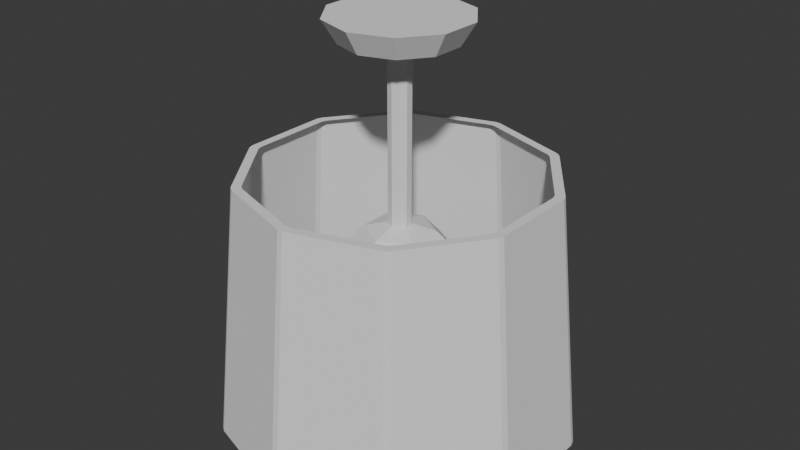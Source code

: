 # Source: CeilingLight.blend  (saved by Blender 5.0.119; exported with 4.5.12 LTS)
import bpy
from mathutils import Matrix  # noqa: F401  (used for matrix-valued properties, if any)

bpy.ops.wm.read_factory_settings(use_empty=True)
scene = bpy.context.scene
scene.name = 'Scene'

# ---- collections
col_collection = bpy.data.collections.new('Collection'); scene.collection.children.link(col_collection)

# ---- world
world_world = bpy.data.worlds.new('World'); scene.world = world_world
world_world.use_nodes = True; world_world.node_tree.nodes.clear()
_N = world_world.node_tree.nodes; _L = world_world.node_tree.links
n0 = _N.new('ShaderNodeOutputWorld'); n0.name = 'World Output'; n0.location = (200, 100)
n1 = _N.new('ShaderNodeBackground'); n1.name = 'Background'; n1.location = (-200, 100)
n1.inputs[0].default_value = (0.05088, 0.05088, 0.05088, 1.0)
_L.new(n1.outputs[0], n0.inputs[0])
n0.is_active_output = True
world_world.color = (0.05088, 0.05088, 0.05088)
world_world.sun_shadow_jitter_overblur = 0.0

# ---- meshes
me_sphere = bpy.data.meshes.new('Sphere')
me_sphere.from_pydata([(0.0, 0.0, 0.3), (0.0, 0.15, 0.2598), (0.0, 0.2598, 0.15), (0.0, 0.3, 0.0), (0.0, 0.2598, -0.15), (0.0, 0.15, -0.2598), (0.0, 0.0, -0.3), (0.1299, 0.075, 0.2598), (0.225, 0.1299, 0.15), (0.2598, 0.15, 0.0), (0.225, 0.1299, -0.15), (0.1299, 0.075, -0.2598), (0.1299, -0.075, 0.2598), (0.225, -0.1299, 0.15), (0.2598, -0.15, 0.0), (0.225, -0.1299, -0.15), (0.1299, -0.075, -0.2598), (-3.725e-08, -0.15, 0.2598), (-5.215e-08, -0.2598, 0.15), (-7.451e-08, -0.3, 0.0), (-5.215e-08, -0.2598, -0.15), (-3.725e-08, -0.15, -0.2598), (-0.1299, -0.075, 0.2598), (-0.225, -0.1299, 0.15), (-0.2598, -0.15, 0.0), (-0.225, -0.1299, -0.15), (-0.1299, -0.075, -0.2598), (-0.1299, 0.075, 0.2598), (-0.225, 0.1299, 0.15), (-0.2598, 0.15, 0.0), (-0.225, 0.1299, -0.15), (-0.1299, 0.075, -0.2598)], [], [(5, 4, 10, 11), (3, 2, 8, 9), (1, 0, 7), (6, 5, 11), (4, 3, 9, 10), (2, 1, 7, 8), (6, 11, 16), (10, 9, 14, 15), (8, 7, 12, 13), (11, 10, 15, 16), (9, 8, 13, 14), (7, 0, 12), (6, 16, 21), (15, 14, 19, 20), (13, 12, 17, 18), (16, 15, 20, 21), (14, 13, 18, 19), (12, 0, 17), (6, 21, 26), (20, 19, 24, 25), (18, 17, 22, 23), (21, 20, 25, 26), (19, 18, 23, 24), (17, 0, 22), (25, 24, 29, 30), (23, 22, 27, 28), (26, 25, 30, 31), (24, 23, 28, 29), (22, 0, 27), (6, 26, 31), (28, 27, 1, 2), (31, 30, 4, 5), (29, 28, 2, 3), (27, 0, 1), (6, 31, 5), (30, 29, 3, 4)])
_uv = me_sphere.uv_layers.new(name='UVMap')
_uv.uv.foreach_set('vector', [0.6667, 0.1667, 0.6667, 0.3333, 0.5, 0.3333, 0.5, 0.1667, 0.6667, 0.5, 0.6667, 0.6667, 0.5, 0.6667, 0.5, 0.5, 0.6667, 0.8333, 0.5833, 1.0, 0.5, 0.8333, 0.5833, 0.0, 0.6667, 0.1667, 0.5, 0.1667, 0.6667, 0.3333, 0.6667, 0.5, 0.5, 0.5, 0.5, 0.3333, 0.6667, 0.6667, 0.6667, 0.8333, 0.5, 0.8333, 0.5, 0.6667, 0.4167, 0.0, 0.5, 0.1667, 0.3333, 0.1667, 0.5, 0.3333, 0.5, 0.5, 0.3333, 0.5, 0.3333, 0.3333, 0.5, 0.6667, 0.5, 0.8333, 0.3333, 0.8333, 0.3333, 0.6667, 0.5, 0.1667, 0.5, 0.3333, 0.3333, 0.3333, 0.3333, 0.1667, 0.5, 0.5, 0.5, 0.6667, 0.3333, 0.6667, 0.3333, 0.5, 0.5, 0.8333, 0.4167, 1.0, 0.3333, 0.8333, 0.25, 0.0, 0.3333, 0.1667, 0.1667, 0.1667, 0.3333, 0.3333, 0.3333, 0.5, 0.1667, 0.5, 0.1667, 0.3333, 0.3333, 0.6667, 0.3333, 0.8333, 0.1667, 0.8333, 0.1667, 0.6667, 0.3333, 0.1667, 0.3333, 0.3333, 0.1667, 0.3333, 0.1667, 0.1667, 0.3333, 0.5, 0.3333, 0.6667, 0.1667, 0.6667, 0.1667, 0.5, 0.3333, 0.8333, 0.25, 1.0, 0.1667, 0.8333, 0.08333, 0.0, 0.1667, 0.1667, 0.0, 0.1667, 0.1667, 0.3333, 0.1667, 0.5, 0.0, 0.5, 0.0, 0.3333, 0.1667, 0.6667, 0.1667, 0.8333, 0.0, 0.8333, 0.0, 0.6667, 0.1667, 0.1667, 0.1667, 0.3333, 0.0, 0.3333, 0.0, 0.1667, 0.1667, 0.5, 0.1667, 0.6667, 0.0, 0.6667, 0.0, 0.5, 0.1667, 0.8333, 0.08333, 1.0, 0.0, 0.8333, 1.0, 0.3333, 1.0, 0.5, 0.8333, 0.5, 0.8333, 0.3333, 1.0, 0.6667, 1.0, 0.8333, 0.8333, 0.8333, 0.8333, 0.6667, 1.0, 0.1667, 1.0, 0.3333, 0.8333, 0.3333, 0.8333, 0.1667, 1.0, 0.5, 1.0, 0.6667, 0.8333, 0.6667, 0.8333, 0.5, 1.0, 0.8333, 0.9167, 1.0, 0.8333, 0.8333, 0.9167, 0.0, 1.0, 0.1667, 0.8333, 0.1667, 0.8333, 0.6667, 0.8333, 0.8333, 0.6667, 0.8333, 0.6667, 0.6667, 0.8333, 0.1667, 0.8333, 0.3333, 0.6667, 0.3333, 0.6667, 0.1667, 0.8333, 0.5, 0.8333, 0.6667, 0.6667, 0.6667, 0.6667, 0.5, 0.8333, 0.8333, 0.75, 1.0, 0.6667, 0.8333, 0.75, 0.0, 0.8333, 0.1667, 0.6667, 0.1667, 0.8333, 0.3333, 0.8333, 0.5, 0.6667, 0.5, 0.6667, 0.3333])
me_sphere.update()
me_cylinder = bpy.data.meshes.new('Cylinder')
me_cylinder.from_pydata([(-0.376, 0.4984, 0.5128), (-0.3578, 0.5116, 0.5128), (-0.5971, 0.1822, 0.5128), (-0.5902, 0.2036, 0.5128), (-0.5902, -0.2036, 0.5128), (-0.5971, -0.1822, 0.5128), (-0.3578, -0.5116, 0.5128), (-0.376, -0.4984, 0.5128), (0.01121, -0.6242, 0.5128), (-0.01121, -0.6242, 0.5128), (0.376, -0.4984, 0.5128), (0.3578, -0.5116, 0.5128), (0.5971, -0.1822, 0.5128), (0.5902, -0.2036, 0.5128), (0.5902, 0.2036, 0.5128), (0.5971, 0.1822, 0.5128), (0.3578, 0.5116, 0.5128), (0.376, 0.4984, 0.5128), (-0.01121, 0.6242, 0.5128), (0.01121, 0.6242, 0.5128), (-0.0139, 0.7736, -0.6028), (0.0139, 0.7736, -0.6028), (0.01195, 0.6655, 0.5128), (-0.01195, 0.6655, 0.5128), (0.4435, 0.634, -0.6028), (0.466, 0.6177, -0.6028), (0.4008, 0.5314, 0.5128), (0.3815, 0.5454, 0.5128), (0.7315, 0.2523, -0.6028), (0.74, 0.2258, -0.6028), (0.6366, 0.1943, 0.5128), (0.6292, 0.217, 0.5128), (0.74, -0.2258, -0.6028), (0.7315, -0.2523, -0.6028), (0.6292, -0.217, 0.5128), (0.6366, -0.1943, 0.5128), (0.466, -0.6177, -0.6028), (0.4435, -0.634, -0.6028), (0.3815, -0.5454, 0.5128), (0.4008, -0.5314, 0.5128), (0.0139, -0.7736, -0.6028), (-0.0139, -0.7736, -0.6028), (-0.01195, -0.6655, 0.5128), (0.01195, -0.6655, 0.5128), (-0.4435, -0.634, -0.6028), (-0.466, -0.6177, -0.6028), (-0.4008, -0.5314, 0.5128), (-0.3815, -0.5454, 0.5128), (-0.7315, -0.2523, -0.6028), (-0.74, -0.2258, -0.6028), (-0.6366, -0.1943, 0.5128), (-0.6292, -0.217, 0.5128), (-0.74, 0.2258, -0.6028), (-0.7315, 0.2523, -0.6028), (-0.6292, 0.217, 0.5128), (-0.6366, 0.1943, 0.5128), (-0.466, 0.6177, -0.6028), (-0.4435, 0.634, -0.6028), (-0.3815, 0.5454, 0.5128), (-0.4008, 0.5314, 0.5128), (-0.376, 0.4984, 0.5128), (-0.3578, 0.5116, 0.5128), (-0.5971, 0.1822, 0.5128), (-0.5902, 0.2036, 0.5128), (-0.5902, -0.2036, 0.5128), (-0.5971, -0.1822, 0.5128), (-0.3578, -0.5116, 0.5128), (-0.376, -0.4984, 0.5128), (0.01121, -0.6242, 0.5128), (-0.01121, -0.6242, 0.5128), (0.376, -0.4984, 0.5128), (0.3578, -0.5116, 0.5128), (0.5971, -0.1822, 0.5128), (0.5902, -0.2036, 0.5128), (0.5902, 0.2036, 0.5128), (0.5971, 0.1822, 0.5128), (0.3578, 0.5116, 0.5128), (0.376, 0.4984, 0.5128), (-0.01121, 0.6242, 0.5128), (0.01121, 0.6242, 0.5128), (-0.376, 0.4984, 0.5128), (-0.3578, 0.5116, 0.5128), (-0.5971, 0.1822, 0.5128), (-0.5902, 0.2036, 0.5128), (-0.5902, -0.2036, 0.5128), (-0.5971, -0.1822, 0.5128), (-0.3578, -0.5116, 0.5128), (-0.376, -0.4984, 0.5128), (0.01121, -0.6242, 0.5128), (-0.01121, -0.6242, 0.5128), (0.376, -0.4984, 0.5128), (0.3578, -0.5116, 0.5128), (0.5971, -0.1822, 0.5128), (0.5902, -0.2036, 0.5128), (0.5902, 0.2036, 0.5128), (0.5971, 0.1822, 0.5128), (0.3578, 0.5116, 0.5128), (0.376, 0.4984, 0.5128), (-0.01121, 0.6242, 0.5128), (0.01121, 0.6242, 0.5128), (-0.376, 0.4984, 0.5128), (-0.3578, 0.5116, 0.5128), (-0.5971, 0.1822, 0.5128), (-0.5902, 0.2036, 0.5128), (-0.5902, -0.2036, 0.5128), (-0.5971, -0.1822, 0.5128), (-0.3578, -0.5116, 0.5128), (-0.376, -0.4984, 0.5128), (0.01121, -0.6242, 0.5128), (-0.01121, -0.6242, 0.5128), (0.376, -0.4984, 0.5128), (0.3578, -0.5116, 0.5128), (0.5971, -0.1822, 0.5128), (0.5902, -0.2036, 0.5128), (0.5902, 0.2036, 0.5128), (0.5971, 0.1822, 0.5128), (0.3578, 0.5116, 0.5128), (0.376, 0.4984, 0.5128), (-0.01121, 0.6242, 0.5128), (0.01121, 0.6242, 0.5128), (-0.376, 0.4984, 0.5128), (-0.3578, 0.5116, 0.5128), (-0.5971, 0.1822, 0.5128), (-0.5902, 0.2036, 0.5128), (-0.5902, -0.2036, 0.5128), (-0.5971, -0.1822, 0.5128), (-0.3578, -0.5116, 0.5128), (-0.376, -0.4984, 0.5128), (0.01121, -0.6242, 0.5128), (-0.01121, -0.6242, 0.5128), (0.376, -0.4984, 0.5128), (0.3578, -0.5116, 0.5128), (0.5971, -0.1822, 0.5128), (0.5902, -0.2036, 0.5128), (0.5902, 0.2036, 0.5128), (0.5971, 0.1822, 0.5128), (0.3578, 0.5116, 0.5128), (0.376, 0.4984, 0.5128), (-0.01121, 0.6242, 0.5128), (0.01121, 0.6242, 0.5128), (-0.376, 0.4984, 0.5128), (-0.3578, 0.5116, 0.5128), (-0.5971, 0.1822, 0.5128), (-0.5902, 0.2036, 0.5128), (-0.5902, -0.2036, 0.5128), (-0.5971, -0.1822, 0.5128), (-0.3578, -0.5116, 0.5128), (-0.376, -0.4984, 0.5128), (0.01121, -0.6242, 0.5128), (-0.01121, -0.6242, 0.5128), (0.376, -0.4984, 0.5128), (0.3578, -0.5116, 0.5128), (0.5971, -0.1822, 0.5128), (0.5902, -0.2036, 0.5128), (0.5902, 0.2036, 0.5128), (0.5971, 0.1822, 0.5128), (0.3578, 0.5116, 0.5128), (0.376, 0.4984, 0.5128), (-0.01121, 0.6242, 0.5128), (0.01121, 0.6242, 0.5128), (-0.376, 0.4984, 0.5128), (-0.3578, 0.5116, 0.5128), (-0.5971, 0.1822, 0.5128), (-0.5902, 0.2036, 0.5128), (-0.5902, -0.2036, 0.5128), (-0.5971, -0.1822, 0.5128), (-0.3578, -0.5116, 0.5128), (-0.376, -0.4984, 0.5128), (0.01121, -0.6242, 0.5128), (-0.01121, -0.6242, 0.5128), (0.376, -0.4984, 0.5128), (0.3578, -0.5116, 0.5128), (0.5971, -0.1822, 0.5128), (0.5902, -0.2036, 0.5128), (0.5902, 0.2036, 0.5128), (0.5971, 0.1822, 0.5128), (0.3578, 0.5116, 0.5128), (0.376, 0.4984, 0.5128), (-0.01121, 0.6242, 0.5128), (0.01121, 0.6242, 0.5128)], [], [(54, 55, 2, 3), (22, 23, 18, 19), (46, 47, 6, 7), (38, 39, 10, 11), (47, 42, 9, 6), (31, 26, 17, 14), (30, 31, 14, 15), (26, 27, 16, 17), (51, 46, 7, 4), (35, 30, 15, 12), (20, 23, 22, 21), (26, 25, 24, 27), (30, 29, 28, 31), (34, 33, 32, 35), (38, 37, 36, 39), (42, 41, 40, 43), (46, 45, 44, 47), (50, 49, 48, 51), (54, 53, 52, 55), (58, 57, 56, 59), (21, 22, 27, 24), (57, 58, 23, 20), (25, 26, 31, 28), (29, 30, 35, 32), (33, 34, 39, 36), (37, 38, 43, 40), (41, 42, 47, 44), (45, 46, 51, 48), (49, 50, 55, 52), (53, 54, 59, 56), (27, 22, 19, 16), (39, 34, 13, 10), (34, 35, 12, 13), (55, 50, 5, 2), (42, 43, 8, 9), (50, 51, 4, 5), (23, 58, 1, 18), (58, 59, 0, 1), (43, 38, 11, 8), (59, 54, 3, 0), (17, 16, 76, 77), (11, 10, 70, 71), (5, 4, 64, 65), (19, 18, 78, 79), (13, 12, 72, 73), (7, 6, 66, 67), (1, 0, 60, 61), (15, 14, 74, 75), (9, 8, 68, 69), (3, 2, 62, 63), (63, 62, 82, 83), (77, 76, 96, 97), (71, 70, 90, 91), (65, 64, 84, 85), (79, 78, 98, 99), (73, 72, 92, 93), (67, 66, 86, 87), (61, 60, 80, 81), (75, 74, 94, 95), (69, 68, 88, 89), (91, 90, 110, 111), (85, 84, 104, 105), (99, 98, 118, 119), (93, 92, 112, 113), (87, 86, 106, 107), (81, 80, 100, 101), (95, 94, 114, 115), (89, 88, 108, 109), (83, 82, 102, 103), (97, 96, 116, 117), (105, 104, 124, 125), (119, 118, 138, 139), (113, 112, 132, 133), (107, 106, 126, 127), (101, 100, 120, 121), (115, 114, 134, 135), (109, 108, 128, 129), (103, 102, 122, 123), (117, 116, 136, 137), (111, 110, 130, 131), (133, 132, 152, 153), (127, 126, 146, 147), (121, 120, 140, 141), (135, 134, 154, 155), (129, 128, 148, 149), (123, 122, 142, 143), (137, 136, 156, 157), (131, 130, 150, 151), (125, 124, 144, 145), (139, 138, 158, 159), (141, 140, 160, 161), (155, 154, 174, 175), (149, 148, 168, 169), (143, 142, 162, 163), (157, 156, 176, 177), (151, 150, 170, 171), (145, 144, 164, 165), (159, 158, 178, 179), (153, 152, 172, 173), (147, 146, 166, 167)])
_uv = me_cylinder.uv_layers.new(name='UVMap')
_uv.uv.foreach_set('vector', [0.197, 1.0, 0.203, 1.0, 0.203, 1.0, 0.197, 1.0, -7.451e-08, 1.0, 0.003038, 1.0, 0.003038, 1.0, -7.451e-08, 1.0, 0.397, 1.0, 0.403, 1.0, 0.403, 1.0, 0.397, 1.0, 0.597, 1.0, 0.603, 1.0, 0.603, 1.0, 0.597, 1.0, 0.403, 1.0, 0.497, 1.0, 0.497, 1.0, 0.403, 1.0, 0.803, 1.0, 0.897, 1.0, 0.897, 1.0, 0.803, 1.0, 0.797, 1.0, 0.803, 1.0, 0.803, 1.0, 0.797, 1.0, 0.897, 1.0, 0.903, 1.0, 0.903, 1.0, 0.897, 1.0, 0.303, 1.0, 0.397, 1.0, 0.397, 1.0, 0.303, 1.0, 0.703, 1.0, 0.797, 1.0, 0.797, 1.0, 0.703, 1.0, 0.003038, 0.0, 0.003038, 1.0, -7.451e-08, 1.0, -7.451e-08, 0.0, 0.897, 1.0, 0.897, 0.0, 0.903, 0.0, 0.903, 1.0, 0.797, 1.0, 0.797, 0.0, 0.803, 0.0, 0.803, 1.0, 0.697, 1.0, 0.697, 0.0, 0.703, 0.0, 0.703, 1.0, 0.597, 1.0, 0.597, 0.0, 0.603, 0.0, 0.603, 1.0, 0.497, 1.0, 0.497, 0.0, 0.503, 0.0, 0.503, 1.0, 0.397, 1.0, 0.397, 0.0, 0.403, 0.0, 0.403, 1.0, 0.297, 1.0, 0.297, 0.0, 0.303, 0.0, 0.303, 1.0, 0.197, 1.0, 0.197, 0.0, 0.203, 0.0, 0.203, 1.0, 0.09696, 1.0, 0.09696, 0.0, 0.103, 0.0, 0.103, 1.0, 0.997, 0.0, 0.997, 1.0, 0.903, 1.0, 0.903, 0.0, 0.09696, 0.0, 0.09696, 1.0, 0.003038, 1.0, 0.003038, 0.0, 0.897, 0.0, 0.897, 1.0, 0.803, 1.0, 0.803, 0.0, 0.797, 0.0, 0.797, 1.0, 0.703, 1.0, 0.703, 0.0, 0.697, 0.0, 0.697, 1.0, 0.603, 1.0, 0.603, 0.0, 0.597, 0.0, 0.597, 1.0, 0.503, 1.0, 0.503, 0.0, 0.497, 0.0, 0.497, 1.0, 0.403, 1.0, 0.403, 0.0, 0.397, 0.0, 0.397, 1.0, 0.303, 1.0, 0.303, 0.0, 0.297, 0.0, 0.297, 1.0, 0.203, 1.0, 0.203, 0.0, 0.197, 0.0, 0.197, 1.0, 0.103, 1.0, 0.103, 0.0, 0.903, 1.0, 0.997, 1.0, 0.997, 1.0, 0.903, 1.0, 0.603, 1.0, 0.697, 1.0, 0.697, 1.0, 0.603, 1.0, 0.697, 1.0, 0.703, 1.0, 0.703, 1.0, 0.697, 1.0, 0.203, 1.0, 0.297, 1.0, 0.297, 1.0, 0.203, 1.0, 0.497, 1.0, 0.503, 1.0, 0.503, 1.0, 0.497, 1.0, 0.297, 1.0, 0.303, 1.0, 0.303, 1.0, 0.297, 1.0, 0.003038, 1.0, 0.09696, 1.0, 0.09696, 1.0, 0.003038, 1.0, 0.09696, 1.0, 0.103, 1.0, 0.103, 1.0, 0.09696, 1.0, 0.503, 1.0, 0.597, 1.0, 0.597, 1.0, 0.503, 1.0, 0.103, 1.0, 0.197, 1.0, 0.197, 1.0, 0.103, 1.0, 0.897, 1.0, 0.903, 1.0, 0.903, 1.0, 0.897, 1.0, 0.597, 1.0, 0.603, 1.0, 0.603, 1.0, 0.597, 1.0, 0.297, 1.0, 0.303, 1.0, 0.303, 1.0, 0.297, 1.0, -7.451e-08, 1.0, 0.003038, 1.0, 0.003038, 1.0, -7.451e-08, 1.0, 0.697, 1.0, 0.703, 1.0, 0.703, 1.0, 0.697, 1.0, 0.397, 1.0, 0.403, 1.0, 0.403, 1.0, 0.397, 1.0, 0.09696, 1.0, 0.103, 1.0, 0.103, 1.0, 0.09696, 1.0, 0.797, 1.0, 0.803, 1.0, 0.803, 1.0, 0.797, 1.0, 0.497, 1.0, 0.503, 1.0, 0.503, 1.0, 0.497, 1.0, 0.197, 1.0, 0.203, 1.0, 0.203, 1.0, 0.197, 1.0, 0.197, 1.0, 0.203, 1.0, 0.203, 1.0, 0.197, 1.0, 0.897, 1.0, 0.903, 1.0, 0.903, 1.0, 0.897, 1.0, 0.597, 1.0, 0.603, 1.0, 0.603, 1.0, 0.597, 1.0, 0.297, 1.0, 0.303, 1.0, 0.303, 1.0, 0.297, 1.0, -7.451e-08, 1.0, 0.003038, 1.0, 0.003038, 1.0, -7.451e-08, 1.0, 0.697, 1.0, 0.703, 1.0, 0.703, 1.0, 0.697, 1.0, 0.397, 1.0, 0.403, 1.0, 0.403, 1.0, 0.397, 1.0, 0.09696, 1.0, 0.103, 1.0, 0.103, 1.0, 0.09696, 1.0, 0.797, 1.0, 0.803, 1.0, 0.803, 1.0, 0.797, 1.0, 0.497, 1.0, 0.503, 1.0, 0.503, 1.0, 0.497, 1.0, 0.597, 1.0, 0.603, 1.0, 0.603, 1.0, 0.597, 1.0, 0.297, 1.0, 0.303, 1.0, 0.303, 1.0, 0.297, 1.0, -7.451e-08, 1.0, 0.003038, 1.0, 0.003038, 1.0, -7.451e-08, 1.0, 0.697, 1.0, 0.703, 1.0, 0.703, 1.0, 0.697, 1.0, 0.397, 1.0, 0.403, 1.0, 0.403, 1.0, 0.397, 1.0, 0.09696, 1.0, 0.103, 1.0, 0.103, 1.0, 0.09696, 1.0, 0.797, 1.0, 0.803, 1.0, 0.803, 1.0, 0.797, 1.0, 0.497, 1.0, 0.503, 1.0, 0.503, 1.0, 0.497, 1.0, 0.197, 1.0, 0.203, 1.0, 0.203, 1.0, 0.197, 1.0, 0.897, 1.0, 0.903, 1.0, 0.903, 1.0, 0.897, 1.0, 0.297, 1.0, 0.303, 1.0, 0.303, 1.0, 0.297, 1.0, -7.451e-08, 1.0, 0.003038, 1.0, 0.003038, 1.0, -7.451e-08, 1.0, 0.697, 1.0, 0.703, 1.0, 0.703, 1.0, 0.697, 1.0, 0.397, 1.0, 0.403, 1.0, 0.403, 1.0, 0.397, 1.0, 0.09696, 1.0, 0.103, 1.0, 0.103, 1.0, 0.09696, 1.0, 0.797, 1.0, 0.803, 1.0, 0.803, 1.0, 0.797, 1.0, 0.497, 1.0, 0.503, 1.0, 0.503, 1.0, 0.497, 1.0, 0.197, 1.0, 0.203, 1.0, 0.203, 1.0, 0.197, 1.0, 0.897, 1.0, 0.903, 1.0, 0.903, 1.0, 0.897, 1.0, 0.597, 1.0, 0.603, 1.0, 0.603, 1.0, 0.597, 1.0, 0.697, 1.0, 0.703, 1.0, 0.703, 1.0, 0.697, 1.0, 0.397, 1.0, 0.403, 1.0, 0.403, 1.0, 0.397, 1.0, 0.09696, 1.0, 0.103, 1.0, 0.103, 1.0, 0.09696, 1.0, 0.797, 1.0, 0.803, 1.0, 0.803, 1.0, 0.797, 1.0, 0.497, 1.0, 0.503, 1.0, 0.503, 1.0, 0.497, 1.0, 0.197, 1.0, 0.203, 1.0, 0.203, 1.0, 0.197, 1.0, 0.897, 1.0, 0.903, 1.0, 0.903, 1.0, 0.897, 1.0, 0.597, 1.0, 0.603, 1.0, 0.603, 1.0, 0.597, 1.0, 0.297, 1.0, 0.303, 1.0, 0.303, 1.0, 0.297, 1.0, -7.451e-08, 1.0, 0.003038, 1.0, 0.003038, 1.0, -7.451e-08, 1.0, 0.09696, 1.0, 0.103, 1.0, 0.103, 1.0, 0.09696, 1.0, 0.797, 1.0, 0.803, 1.0, 0.803, 1.0, 0.797, 1.0, 0.497, 1.0, 0.503, 1.0, 0.503, 1.0, 0.497, 1.0, 0.197, 1.0, 0.203, 1.0, 0.203, 1.0, 0.197, 1.0, 0.897, 1.0, 0.903, 1.0, 0.903, 1.0, 0.897, 1.0, 0.597, 1.0, 0.603, 1.0, 0.603, 1.0, 0.597, 1.0, 0.297, 1.0, 0.303, 1.0, 0.303, 1.0, 0.297, 1.0, -7.451e-08, 1.0, 0.003038, 1.0, 0.003038, 1.0, -7.451e-08, 1.0, 0.697, 1.0, 0.703, 1.0, 0.703, 1.0, 0.697, 1.0, 0.397, 1.0, 0.403, 1.0, 0.403, 1.0, 0.397, 1.0])
me_cylinder.update()
me_cylinder_001 = bpy.data.meshes.new('Cylinder.001')
me_cylinder_001.from_pydata([(0.0, 0.05, -0.5), (0.0, 0.05, 0.5), (0.02939, 0.04045, -0.5), (0.02939, 0.04045, 0.5), (0.04755, 0.01545, -0.5), (0.04755, 0.01545, 0.5), (0.04755, -0.01545, -0.5), (0.04755, -0.01545, 0.5), (0.02939, -0.04045, -0.5), (0.02939, -0.04045, 0.5), (0.0, -0.05, -0.5), (0.0, -0.05, 0.5), (-0.02939, -0.04045, -0.5), (-0.02939, -0.04045, 0.5), (-0.04755, -0.01545, -0.5), (-0.04755, -0.01545, 0.5), (-0.04755, 0.01545, -0.5), (-0.04755, 0.01545, 0.5), (-0.02939, 0.04045, -0.5), (-0.02939, 0.04045, 0.5)], [], [(0, 1, 3, 2), (2, 3, 5, 4), (4, 5, 7, 6), (6, 7, 9, 8), (8, 9, 11, 10), (10, 11, 13, 12), (12, 13, 15, 14), (14, 15, 17, 16), (16, 17, 19, 18), (18, 19, 1, 0)])
_uv = me_cylinder_001.uv_layers.new(name='UVMap')
_uv.uv.foreach_set('vector', [1.0, 0.0, 1.0, 1.0, 0.9, 1.0, 0.9, 0.0, 0.9, 0.0, 0.9, 1.0, 0.8, 1.0, 0.8, 0.0, 0.8, 0.0, 0.8, 1.0, 0.7, 1.0, 0.7, 0.0, 0.7, 0.0, 0.7, 1.0, 0.6, 1.0, 0.6, 0.0, 0.6, 0.0, 0.6, 1.0, 0.5, 1.0, 0.5, 0.0, 0.5, 0.0, 0.5, 1.0, 0.4, 1.0, 0.4, 0.0, 0.4, 0.0, 0.4, 1.0, 0.3, 1.0, 0.3, 0.0, 0.3, 0.0, 0.3, 1.0, 0.2, 1.0, 0.2, 0.0, 0.2, 0.0, 0.2, 1.0, 0.1, 1.0, 0.1, 0.0, 0.1, 0.0, 0.1, 1.0, -7.451e-08, 1.0, -7.451e-08, 0.0])
me_cylinder_001.update()
me_cylinder_002 = bpy.data.meshes.new('Cylinder.002')
me_cylinder_002.from_pydata([(0.0, 0.0, -0.05), (0.0, 0.0, 0.05), (7.531e-11, 0.2394, -0.05), (0.0, 0.3, 0.05), (0.1407, 0.1936, -0.05), (0.1763, 0.2427, 0.05), (0.2276, 0.07396, -0.05), (0.2853, 0.09271, 0.05), (0.2276, -0.07396, -0.05), (0.2853, -0.09271, 0.05), (0.1407, -0.1936, -0.05), (0.1763, -0.2427, 0.05), (7.531e-11, -0.2394, -0.05), (0.0, -0.3, 0.05), (-0.1407, -0.1936, -0.05), (-0.1763, -0.2427, 0.05), (-0.2276, -0.07396, -0.05), (-0.2853, -0.09271, 0.05), (-0.2276, 0.07396, -0.05), (-0.2853, 0.09271, 0.05), (-0.1407, 0.1936, -0.05), (-0.1763, 0.2427, 0.05)], [], [(0, 2, 4), (1, 5, 3), (2, 3, 5, 4), (0, 4, 6), (1, 7, 5), (4, 5, 7, 6), (0, 6, 8), (1, 9, 7), (6, 7, 9, 8), (0, 8, 10), (1, 11, 9), (8, 9, 11, 10), (0, 10, 12), (1, 13, 11), (10, 11, 13, 12), (0, 12, 14), (1, 15, 13), (12, 13, 15, 14), (0, 14, 16), (1, 17, 15), (14, 15, 17, 16), (0, 16, 18), (1, 19, 17), (16, 17, 19, 18), (0, 18, 20), (1, 21, 19), (18, 19, 21, 20), (0, 20, 2), (1, 3, 21), (20, 21, 3, 2)])
_uv = me_cylinder_002.uv_layers.new(name='UVMap')
_uv.uv.foreach_set('vector', [0.75, 0.25, 0.75, 0.49, 0.8911, 0.4442, 0.25, 0.25, 0.3911, 0.4442, 0.25, 0.49, 1.0, 0.5, 1.0, 1.0, 0.9, 1.0, 0.9, 0.5, 0.75, 0.25, 0.8911, 0.4442, 0.9783, 0.3242, 0.25, 0.25, 0.4783, 0.3242, 0.3911, 0.4442, 0.9, 0.5, 0.9, 1.0, 0.8, 1.0, 0.8, 0.5, 0.75, 0.25, 0.9783, 0.3242, 0.9783, 0.1758, 0.25, 0.25, 0.4783, 0.1758, 0.4783, 0.3242, 0.8, 0.5, 0.8, 1.0, 0.7, 1.0, 0.7, 0.5, 0.75, 0.25, 0.9783, 0.1758, 0.8911, 0.05584, 0.25, 0.25, 0.3911, 0.05584, 0.4783, 0.1758, 0.7, 0.5, 0.7, 1.0, 0.6, 1.0, 0.6, 0.5, 0.75, 0.25, 0.8911, 0.05584, 0.75, 0.01, 0.25, 0.25, 0.25, 0.01, 0.3911, 0.05584, 0.6, 0.5, 0.6, 1.0, 0.5, 1.0, 0.5, 0.5, 0.75, 0.25, 0.75, 0.01, 0.6089, 0.05584, 0.25, 0.25, 0.1089, 0.05584, 0.25, 0.01, 0.5, 0.5, 0.5, 1.0, 0.4, 1.0, 0.4, 0.5, 0.75, 0.25, 0.6089, 0.05584, 0.5217, 0.1758, 0.25, 0.25, 0.02175, 0.1758, 0.1089, 0.05584, 0.4, 0.5, 0.4, 1.0, 0.3, 1.0, 0.3, 0.5, 0.75, 0.25, 0.5217, 0.1758, 0.5217, 0.3242, 0.25, 0.25, 0.02175, 0.3242, 0.02175, 0.1758, 0.3, 0.5, 0.3, 1.0, 0.2, 1.0, 0.2, 0.5, 0.75, 0.25, 0.5217, 0.3242, 0.6089, 0.4442, 0.25, 0.25, 0.1089, 0.4442, 0.02175, 0.3242, 0.2, 0.5, 0.2, 1.0, 0.1, 1.0, 0.1, 0.5, 0.75, 0.25, 0.6089, 0.4442, 0.75, 0.49, 0.25, 0.25, 0.25, 0.49, 0.1089, 0.4442, 0.1, 0.5, 0.1, 1.0, -7.451e-08, 1.0, -7.451e-08, 0.5])
me_cylinder_002.update()

# ---- objects
ob_sphere = bpy.data.objects.new('Sphere', me_sphere)
ob_cylinder = bpy.data.objects.new('Cylinder', me_cylinder)
ob_cylinder_001 = bpy.data.objects.new('Cylinder.001', me_cylinder_001)
ob_cylinder_002 = bpy.data.objects.new('Cylinder.002', me_cylinder_002)

# ---- transforms, parenting, visibility, modifiers, constraints
ob_sphere.location = (0.0, 0.0, 0.0)
ob_cylinder.location = (0.0, 0.0, 0.0)
ob_cylinder_001.location = (0.0, 0.0, 0.6)
ob_cylinder_002.location = (-3.725e-10, 0.0, 1.1)

# ---- collection membership
col_collection.objects.link(ob_sphere)
col_collection.objects.link(ob_cylinder)
col_collection.objects.link(ob_cylinder_001)
col_collection.objects.link(ob_cylinder_002)

# ---- scene / render settings (as saved in the file)
scene.frame_start = 1; scene.frame_end = 250; scene.frame_set(1)
scene.render.engine = 'BLENDER_EEVEE_NEXT'
scene.render.bake_bias = 0.0
scene.render.bake_samples = 0
scene.cycles.sampling_pattern = 'TABULATED_SOBOL'
scene.eevee.use_volume_custom_range = False
bpy.context.view_layer.update()

# ---- added for rendering (the .blend has no active camera and no usable light): camera, sun
cam_auto = bpy.data.cameras.new('AutoCamera')
cam_auto.lens = 50.0
cam_auto.sensor_width = 36.0
cam_auto.clip_end = 1000.0
ob_auto_camera = bpy.data.objects.new('AutoCamera', cam_auto)
scene.collection.objects.link(ob_auto_camera)
ob_auto_camera.location = (2.56018, -3.07222, 2.32176)
ob_auto_camera.rotation_euler = (1.09748, -7.21219e-08, 0.694738)
scene.camera = ob_auto_camera
light_auto_sun = bpy.data.lights.new('AutoSun', 'SUN')
light_auto_sun.energy = 3.0
light_auto_sun.angle = 0.0523599
ob_auto_sun = bpy.data.objects.new('AutoSun', light_auto_sun)
scene.collection.objects.link(ob_auto_sun)
ob_auto_sun.rotation_euler = (0.872665, 0.174533, 0.523599)
bpy.context.view_layer.update()
